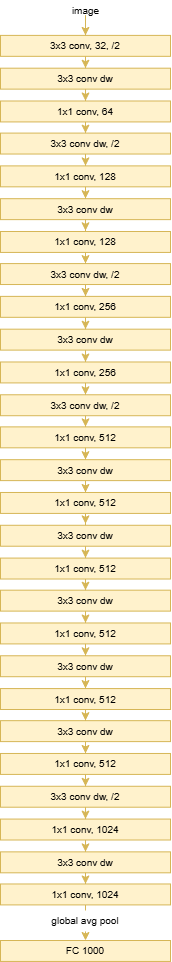

The diagram above was exported from draw.io. Its source (the exported page's mxGraphModel, read from the mxfile embedded in the PNG):
<mxGraphModel dx="1144" dy="586" grid="1" gridSize="10" guides="1" tooltips="1" connect="1" arrows="1" fold="1" page="1" pageScale="1" pageWidth="850" pageHeight="1100" math="0" shadow="0">
  <root>
    <mxCell id="0" />
    <mxCell id="1" parent="0" />
    <mxCell id="Owtjk7Hf0-1jwQMskfjc-75" connectable="0" parent="1" style="group" value="" vertex="1">
      <mxGeometry height="960.94" width="170" x="360" y="220" as="geometry" />
    </mxCell>
    <mxCell id="Owtjk7Hf0-1jwQMskfjc-37" edge="1" parent="Owtjk7Hf0-1jwQMskfjc-75" source="Owtjk7Hf0-1jwQMskfjc-1" style="edgeStyle=orthogonalEdgeStyle;rounded=0;orthogonalLoop=1;jettySize=auto;html=1;entryX=0.5;entryY=0;entryDx=0;entryDy=0;fillColor=#fff2cc;strokeColor=#d6b656;fontSize=10;" target="Owtjk7Hf0-1jwQMskfjc-2">
      <mxGeometry relative="1" as="geometry" />
    </mxCell>
    <mxCell id="Owtjk7Hf0-1jwQMskfjc-1" parent="Owtjk7Hf0-1jwQMskfjc-75" style="text;html=1;whiteSpace=wrap;strokeColor=none;fillColor=none;align=center;verticalAlign=middle;rounded=0;fontSize=10;" value="image" vertex="1">
      <mxGeometry height="20.93525179856115" width="85" x="42.5" as="geometry" />
    </mxCell>
    <mxCell id="Owtjk7Hf0-1jwQMskfjc-41" edge="1" parent="Owtjk7Hf0-1jwQMskfjc-75" source="Owtjk7Hf0-1jwQMskfjc-2" style="edgeStyle=orthogonalEdgeStyle;rounded=0;orthogonalLoop=1;jettySize=auto;html=1;fillColor=#fff2cc;strokeColor=#d6b656;fontSize=10;" target="Owtjk7Hf0-1jwQMskfjc-3">
      <mxGeometry relative="1" as="geometry" />
    </mxCell>
    <mxCell id="Owtjk7Hf0-1jwQMskfjc-2" parent="Owtjk7Hf0-1jwQMskfjc-75" style="rounded=0;whiteSpace=wrap;html=1;fillColor=#fff2cc;strokeColor=#d6b656;fontSize=10;" value="3x3 conv, 32, /2" vertex="1">
      <mxGeometry height="20.93525179856115" width="170" y="34.89208633093526" as="geometry" />
    </mxCell>
    <mxCell id="Owtjk7Hf0-1jwQMskfjc-42" edge="1" parent="Owtjk7Hf0-1jwQMskfjc-75" source="Owtjk7Hf0-1jwQMskfjc-3" style="edgeStyle=orthogonalEdgeStyle;rounded=0;orthogonalLoop=1;jettySize=auto;html=1;entryX=0.5;entryY=0;entryDx=0;entryDy=0;fillColor=#fff2cc;strokeColor=#d6b656;fontSize=10;" target="Owtjk7Hf0-1jwQMskfjc-4">
      <mxGeometry relative="1" as="geometry" />
    </mxCell>
    <mxCell id="Owtjk7Hf0-1jwQMskfjc-3" parent="Owtjk7Hf0-1jwQMskfjc-75" style="rounded=0;whiteSpace=wrap;html=1;fillColor=#fff2cc;strokeColor=#d6b656;fontSize=10;" value="3x3 conv dw" vertex="1">
      <mxGeometry height="20.93525179856115" width="170" y="67.69064748201436" as="geometry" />
    </mxCell>
    <mxCell id="Owtjk7Hf0-1jwQMskfjc-43" edge="1" parent="Owtjk7Hf0-1jwQMskfjc-75" source="Owtjk7Hf0-1jwQMskfjc-4" style="edgeStyle=orthogonalEdgeStyle;rounded=0;orthogonalLoop=1;jettySize=auto;html=1;entryX=0.5;entryY=0;entryDx=0;entryDy=0;fillColor=#fff2cc;strokeColor=#d6b656;fontSize=10;" target="Owtjk7Hf0-1jwQMskfjc-5">
      <mxGeometry relative="1" as="geometry" />
    </mxCell>
    <mxCell id="Owtjk7Hf0-1jwQMskfjc-4" parent="Owtjk7Hf0-1jwQMskfjc-75" style="rounded=0;whiteSpace=wrap;html=1;fillColor=#fff2cc;strokeColor=#d6b656;fontSize=10;" value="1x1 conv, 64" vertex="1">
      <mxGeometry height="20.93525179856115" width="170" y="100.48920863309354" as="geometry" />
    </mxCell>
    <mxCell id="Owtjk7Hf0-1jwQMskfjc-44" edge="1" parent="Owtjk7Hf0-1jwQMskfjc-75" source="Owtjk7Hf0-1jwQMskfjc-5" style="edgeStyle=orthogonalEdgeStyle;rounded=0;orthogonalLoop=1;jettySize=auto;html=1;entryX=0.5;entryY=0;entryDx=0;entryDy=0;fillColor=#fff2cc;strokeColor=#d6b656;fontSize=10;" target="Owtjk7Hf0-1jwQMskfjc-6">
      <mxGeometry relative="1" as="geometry" />
    </mxCell>
    <mxCell id="Owtjk7Hf0-1jwQMskfjc-5" parent="Owtjk7Hf0-1jwQMskfjc-75" style="rounded=0;whiteSpace=wrap;html=1;fillColor=#fff2cc;strokeColor=#d6b656;fontSize=10;" value="3x3 conv dw, /2" vertex="1">
      <mxGeometry height="20.93525179856115" width="170" y="132.58992805755395" as="geometry" />
    </mxCell>
    <mxCell id="Owtjk7Hf0-1jwQMskfjc-45" edge="1" parent="Owtjk7Hf0-1jwQMskfjc-75" source="Owtjk7Hf0-1jwQMskfjc-6" style="edgeStyle=orthogonalEdgeStyle;rounded=0;orthogonalLoop=1;jettySize=auto;html=1;entryX=0.5;entryY=0;entryDx=0;entryDy=0;fillColor=#fff2cc;strokeColor=#d6b656;fontSize=10;" target="Owtjk7Hf0-1jwQMskfjc-7">
      <mxGeometry relative="1" as="geometry" />
    </mxCell>
    <mxCell id="Owtjk7Hf0-1jwQMskfjc-6" parent="Owtjk7Hf0-1jwQMskfjc-75" style="rounded=0;whiteSpace=wrap;html=1;fillColor=#fff2cc;strokeColor=#d6b656;fontSize=10;" value="1x1 conv, 128" vertex="1">
      <mxGeometry height="20.93525179856115" width="170" y="165.38848920863308" as="geometry" />
    </mxCell>
    <mxCell id="Owtjk7Hf0-1jwQMskfjc-46" edge="1" parent="Owtjk7Hf0-1jwQMskfjc-75" source="Owtjk7Hf0-1jwQMskfjc-7" style="edgeStyle=orthogonalEdgeStyle;rounded=0;orthogonalLoop=1;jettySize=auto;html=1;fillColor=#fff2cc;strokeColor=#d6b656;fontSize=10;">
      <mxGeometry relative="1" as="geometry">
        <mxPoint x="85" y="230.2877697841726" as="targetPoint" />
      </mxGeometry>
    </mxCell>
    <mxCell id="Owtjk7Hf0-1jwQMskfjc-7" parent="Owtjk7Hf0-1jwQMskfjc-75" style="rounded=0;whiteSpace=wrap;html=1;fillColor=#fff2cc;strokeColor=#d6b656;fontSize=10;" value="3x3 conv dw" vertex="1">
      <mxGeometry height="20.93525179856115" width="170" y="198.18705035971226" as="geometry" />
    </mxCell>
    <mxCell id="Owtjk7Hf0-1jwQMskfjc-48" edge="1" parent="Owtjk7Hf0-1jwQMskfjc-75" source="Owtjk7Hf0-1jwQMskfjc-8" style="edgeStyle=orthogonalEdgeStyle;rounded=0;orthogonalLoop=1;jettySize=auto;html=1;entryX=0.5;entryY=0;entryDx=0;entryDy=0;fillColor=#fff2cc;strokeColor=#d6b656;fontSize=10;" target="Owtjk7Hf0-1jwQMskfjc-9">
      <mxGeometry relative="1" as="geometry" />
    </mxCell>
    <mxCell id="Owtjk7Hf0-1jwQMskfjc-8" parent="Owtjk7Hf0-1jwQMskfjc-75" style="rounded=0;whiteSpace=wrap;html=1;fillColor=#fff2cc;strokeColor=#d6b656;fontSize=10;" value="1x1 conv, 128" vertex="1">
      <mxGeometry height="20.93525179856115" width="170" y="230.9856115107914" as="geometry" />
    </mxCell>
    <mxCell id="Owtjk7Hf0-1jwQMskfjc-49" edge="1" parent="Owtjk7Hf0-1jwQMskfjc-75" source="Owtjk7Hf0-1jwQMskfjc-9" style="edgeStyle=orthogonalEdgeStyle;rounded=0;orthogonalLoop=1;jettySize=auto;html=1;entryX=0.5;entryY=0;entryDx=0;entryDy=0;fillColor=#fff2cc;strokeColor=#d6b656;fontSize=10;" target="Owtjk7Hf0-1jwQMskfjc-10">
      <mxGeometry relative="1" as="geometry" />
    </mxCell>
    <mxCell id="Owtjk7Hf0-1jwQMskfjc-9" parent="Owtjk7Hf0-1jwQMskfjc-75" style="rounded=0;whiteSpace=wrap;html=1;fillColor=#fff2cc;strokeColor=#d6b656;fontSize=10;" value="3x3 conv dw, /2" vertex="1">
      <mxGeometry height="20.93525179856115" width="170" y="263.08633093525185" as="geometry" />
    </mxCell>
    <mxCell id="Owtjk7Hf0-1jwQMskfjc-50" edge="1" parent="Owtjk7Hf0-1jwQMskfjc-75" source="Owtjk7Hf0-1jwQMskfjc-10" style="edgeStyle=orthogonalEdgeStyle;rounded=0;orthogonalLoop=1;jettySize=auto;html=1;entryX=0.5;entryY=0;entryDx=0;entryDy=0;fillColor=#fff2cc;strokeColor=#d6b656;fontSize=10;" target="Owtjk7Hf0-1jwQMskfjc-11">
      <mxGeometry relative="1" as="geometry" />
    </mxCell>
    <mxCell id="Owtjk7Hf0-1jwQMskfjc-10" parent="Owtjk7Hf0-1jwQMskfjc-75" style="rounded=0;whiteSpace=wrap;html=1;fillColor=#fff2cc;strokeColor=#d6b656;fontSize=10;" value="1x1 conv, 256" vertex="1">
      <mxGeometry height="20.93525179856115" width="170" y="295.88489208633086" as="geometry" />
    </mxCell>
    <mxCell id="Owtjk7Hf0-1jwQMskfjc-51" edge="1" parent="Owtjk7Hf0-1jwQMskfjc-75" source="Owtjk7Hf0-1jwQMskfjc-11" style="edgeStyle=orthogonalEdgeStyle;rounded=0;orthogonalLoop=1;jettySize=auto;html=1;entryX=0.5;entryY=0;entryDx=0;entryDy=0;fillColor=#fff2cc;strokeColor=#d6b656;fontSize=10;" target="Owtjk7Hf0-1jwQMskfjc-12">
      <mxGeometry relative="1" as="geometry" />
    </mxCell>
    <mxCell id="Owtjk7Hf0-1jwQMskfjc-11" parent="Owtjk7Hf0-1jwQMskfjc-75" style="rounded=0;whiteSpace=wrap;html=1;fillColor=#fff2cc;strokeColor=#d6b656;fontSize=10;" value="3x3 conv dw" vertex="1">
      <mxGeometry height="20.93525179856115" width="170" y="328.68345323741005" as="geometry" />
    </mxCell>
    <mxCell id="Owtjk7Hf0-1jwQMskfjc-52" edge="1" parent="Owtjk7Hf0-1jwQMskfjc-75" source="Owtjk7Hf0-1jwQMskfjc-12" style="edgeStyle=orthogonalEdgeStyle;rounded=0;orthogonalLoop=1;jettySize=auto;html=1;fillColor=#fff2cc;strokeColor=#d6b656;fontSize=10;" target="Owtjk7Hf0-1jwQMskfjc-17">
      <mxGeometry relative="1" as="geometry" />
    </mxCell>
    <mxCell id="Owtjk7Hf0-1jwQMskfjc-12" parent="Owtjk7Hf0-1jwQMskfjc-75" style="rounded=0;whiteSpace=wrap;html=1;fillColor=#fff2cc;strokeColor=#d6b656;fontSize=10;" value="1x1 conv, 256" vertex="1">
      <mxGeometry height="20.93525179856115" width="170" y="361.48201438848923" as="geometry" />
    </mxCell>
    <mxCell id="Owtjk7Hf0-1jwQMskfjc-53" edge="1" parent="Owtjk7Hf0-1jwQMskfjc-75" source="Owtjk7Hf0-1jwQMskfjc-17" style="edgeStyle=orthogonalEdgeStyle;rounded=0;orthogonalLoop=1;jettySize=auto;html=1;entryX=0.5;entryY=0;entryDx=0;entryDy=0;fillColor=#fff2cc;strokeColor=#d6b656;fontSize=10;" target="Owtjk7Hf0-1jwQMskfjc-18">
      <mxGeometry relative="1" as="geometry" />
    </mxCell>
    <mxCell id="Owtjk7Hf0-1jwQMskfjc-17" parent="Owtjk7Hf0-1jwQMskfjc-75" style="rounded=0;whiteSpace=wrap;html=1;fillColor=#fff2cc;strokeColor=#d6b656;fontSize=10;" value="3x3 conv dw, /2" vertex="1">
      <mxGeometry height="20.93525179856115" width="170" y="394.2805755395684" as="geometry" />
    </mxCell>
    <mxCell id="Owtjk7Hf0-1jwQMskfjc-72" edge="1" parent="Owtjk7Hf0-1jwQMskfjc-75" source="Owtjk7Hf0-1jwQMskfjc-18" style="edgeStyle=orthogonalEdgeStyle;rounded=0;orthogonalLoop=1;jettySize=auto;html=1;entryX=0.5;entryY=0;entryDx=0;entryDy=0;fillColor=#fff2cc;strokeColor=#d6b656;" target="Owtjk7Hf0-1jwQMskfjc-19">
      <mxGeometry relative="1" as="geometry" />
    </mxCell>
    <mxCell id="Owtjk7Hf0-1jwQMskfjc-18" parent="Owtjk7Hf0-1jwQMskfjc-75" style="rounded=0;whiteSpace=wrap;html=1;fillColor=#fff2cc;strokeColor=#d6b656;fontSize=10;" value="1x1 conv, 512" vertex="1">
      <mxGeometry height="20.93525179856115" width="170" y="426.3812949640287" as="geometry" />
    </mxCell>
    <mxCell id="Owtjk7Hf0-1jwQMskfjc-56" edge="1" parent="Owtjk7Hf0-1jwQMskfjc-75" source="Owtjk7Hf0-1jwQMskfjc-19" style="edgeStyle=orthogonalEdgeStyle;rounded=0;orthogonalLoop=1;jettySize=auto;html=1;entryX=0.5;entryY=0;entryDx=0;entryDy=0;fillColor=#fff2cc;strokeColor=#d6b656;fontSize=10;" target="Owtjk7Hf0-1jwQMskfjc-20">
      <mxGeometry relative="1" as="geometry" />
    </mxCell>
    <mxCell id="Owtjk7Hf0-1jwQMskfjc-19" parent="Owtjk7Hf0-1jwQMskfjc-75" style="rounded=0;whiteSpace=wrap;html=1;fillColor=#fff2cc;strokeColor=#d6b656;fontSize=10;" value="3x3 conv dw" vertex="1">
      <mxGeometry height="20.93525179856115" width="170" y="459.1798561151079" as="geometry" />
    </mxCell>
    <mxCell id="Owtjk7Hf0-1jwQMskfjc-57" edge="1" parent="Owtjk7Hf0-1jwQMskfjc-75" source="Owtjk7Hf0-1jwQMskfjc-20" style="edgeStyle=orthogonalEdgeStyle;rounded=0;orthogonalLoop=1;jettySize=auto;html=1;fillColor=#fff2cc;strokeColor=#d6b656;fontSize=10;">
      <mxGeometry relative="1" as="geometry">
        <mxPoint x="85" y="523.3812949640287" as="targetPoint" />
      </mxGeometry>
    </mxCell>
    <mxCell id="Owtjk7Hf0-1jwQMskfjc-20" parent="Owtjk7Hf0-1jwQMskfjc-75" style="rounded=0;whiteSpace=wrap;html=1;fillColor=#fff2cc;strokeColor=#d6b656;fontSize=10;" value="1x1 conv, 512" vertex="1">
      <mxGeometry height="20.93525179856115" width="170" y="491.97841726618697" as="geometry" />
    </mxCell>
    <mxCell id="Owtjk7Hf0-1jwQMskfjc-58" edge="1" parent="Owtjk7Hf0-1jwQMskfjc-75" source="Owtjk7Hf0-1jwQMskfjc-21" style="edgeStyle=orthogonalEdgeStyle;rounded=0;orthogonalLoop=1;jettySize=auto;html=1;entryX=0.5;entryY=0;entryDx=0;entryDy=0;fillColor=#fff2cc;strokeColor=#d6b656;fontSize=10;" target="Owtjk7Hf0-1jwQMskfjc-22">
      <mxGeometry relative="1" as="geometry" />
    </mxCell>
    <mxCell id="Owtjk7Hf0-1jwQMskfjc-21" parent="Owtjk7Hf0-1jwQMskfjc-75" style="rounded=0;whiteSpace=wrap;html=1;fillColor=#fff2cc;strokeColor=#d6b656;fontSize=10;" value="3x3 conv dw" vertex="1">
      <mxGeometry height="20.93525179856115" width="170" y="524.7769784172663" as="geometry" />
    </mxCell>
    <mxCell id="Owtjk7Hf0-1jwQMskfjc-59" edge="1" parent="Owtjk7Hf0-1jwQMskfjc-75" source="Owtjk7Hf0-1jwQMskfjc-22" style="edgeStyle=orthogonalEdgeStyle;rounded=0;orthogonalLoop=1;jettySize=auto;html=1;entryX=0.5;entryY=0;entryDx=0;entryDy=0;fillColor=#fff2cc;strokeColor=#d6b656;fontSize=10;" target="Owtjk7Hf0-1jwQMskfjc-23">
      <mxGeometry relative="1" as="geometry" />
    </mxCell>
    <mxCell id="Owtjk7Hf0-1jwQMskfjc-22" parent="Owtjk7Hf0-1jwQMskfjc-75" style="rounded=0;whiteSpace=wrap;html=1;fillColor=#fff2cc;strokeColor=#d6b656;fontSize=10;" value="1x1 conv, 512" vertex="1">
      <mxGeometry height="20.93525179856115" width="170" y="557.5755395683452" as="geometry" />
    </mxCell>
    <mxCell id="Owtjk7Hf0-1jwQMskfjc-60" edge="1" parent="Owtjk7Hf0-1jwQMskfjc-75" source="Owtjk7Hf0-1jwQMskfjc-23" style="edgeStyle=orthogonalEdgeStyle;rounded=0;orthogonalLoop=1;jettySize=auto;html=1;fillColor=#fff2cc;strokeColor=#d6b656;fontSize=10;" target="Owtjk7Hf0-1jwQMskfjc-24">
      <mxGeometry relative="1" as="geometry" />
    </mxCell>
    <mxCell id="Owtjk7Hf0-1jwQMskfjc-23" parent="Owtjk7Hf0-1jwQMskfjc-75" style="rounded=0;whiteSpace=wrap;html=1;fillColor=#fff2cc;strokeColor=#d6b656;fontSize=10;" value="3x3 conv dw" vertex="1">
      <mxGeometry height="20.93525179856115" width="170" y="589.6762589928057" as="geometry" />
    </mxCell>
    <mxCell id="Owtjk7Hf0-1jwQMskfjc-61" edge="1" parent="Owtjk7Hf0-1jwQMskfjc-75" source="Owtjk7Hf0-1jwQMskfjc-24" style="edgeStyle=orthogonalEdgeStyle;rounded=0;orthogonalLoop=1;jettySize=auto;html=1;entryX=0.5;entryY=0;entryDx=0;entryDy=0;fillColor=#fff2cc;strokeColor=#d6b656;fontSize=10;" target="Owtjk7Hf0-1jwQMskfjc-25">
      <mxGeometry relative="1" as="geometry" />
    </mxCell>
    <mxCell id="Owtjk7Hf0-1jwQMskfjc-24" parent="Owtjk7Hf0-1jwQMskfjc-75" style="rounded=0;whiteSpace=wrap;html=1;fillColor=#fff2cc;strokeColor=#d6b656;fontSize=10;" value="1x1 conv, 512" vertex="1">
      <mxGeometry height="20.93525179856115" width="170" y="622.4748201438849" as="geometry" />
    </mxCell>
    <mxCell id="Owtjk7Hf0-1jwQMskfjc-62" edge="1" parent="Owtjk7Hf0-1jwQMskfjc-75" source="Owtjk7Hf0-1jwQMskfjc-25" style="edgeStyle=orthogonalEdgeStyle;rounded=0;orthogonalLoop=1;jettySize=auto;html=1;entryX=0.5;entryY=0;entryDx=0;entryDy=0;fillColor=#fff2cc;strokeColor=#d6b656;fontSize=10;" target="Owtjk7Hf0-1jwQMskfjc-26">
      <mxGeometry relative="1" as="geometry" />
    </mxCell>
    <mxCell id="Owtjk7Hf0-1jwQMskfjc-25" parent="Owtjk7Hf0-1jwQMskfjc-75" style="rounded=0;whiteSpace=wrap;html=1;fillColor=#fff2cc;strokeColor=#d6b656;fontSize=10;" value="3x3 conv dw" vertex="1">
      <mxGeometry height="20.93525179856115" width="170" y="655.273381294964" as="geometry" />
    </mxCell>
    <mxCell id="Owtjk7Hf0-1jwQMskfjc-63" edge="1" parent="Owtjk7Hf0-1jwQMskfjc-75" source="Owtjk7Hf0-1jwQMskfjc-26" style="edgeStyle=orthogonalEdgeStyle;rounded=0;orthogonalLoop=1;jettySize=auto;html=1;entryX=0.5;entryY=0;entryDx=0;entryDy=0;fillColor=#fff2cc;strokeColor=#d6b656;fontSize=10;" target="Owtjk7Hf0-1jwQMskfjc-27">
      <mxGeometry relative="1" as="geometry" />
    </mxCell>
    <mxCell id="Owtjk7Hf0-1jwQMskfjc-26" parent="Owtjk7Hf0-1jwQMskfjc-75" style="rounded=0;whiteSpace=wrap;html=1;fillColor=#fff2cc;strokeColor=#d6b656;fontSize=10;" value="1x1 conv, 512" vertex="1">
      <mxGeometry height="20.93525179856115" width="170" y="688.0719424460432" as="geometry" />
    </mxCell>
    <mxCell id="Owtjk7Hf0-1jwQMskfjc-64" edge="1" parent="Owtjk7Hf0-1jwQMskfjc-75" source="Owtjk7Hf0-1jwQMskfjc-27" style="edgeStyle=orthogonalEdgeStyle;rounded=0;orthogonalLoop=1;jettySize=auto;html=1;fillColor=#fff2cc;strokeColor=#d6b656;fontSize=10;" target="Owtjk7Hf0-1jwQMskfjc-28">
      <mxGeometry relative="1" as="geometry" />
    </mxCell>
    <mxCell id="Owtjk7Hf0-1jwQMskfjc-27" parent="Owtjk7Hf0-1jwQMskfjc-75" style="rounded=0;whiteSpace=wrap;html=1;fillColor=#fff2cc;strokeColor=#d6b656;fontSize=10;" value="3x3 conv dw" vertex="1">
      <mxGeometry height="20.93525179856115" width="170" y="720.1726618705036" as="geometry" />
    </mxCell>
    <mxCell id="Owtjk7Hf0-1jwQMskfjc-65" edge="1" parent="Owtjk7Hf0-1jwQMskfjc-75" source="Owtjk7Hf0-1jwQMskfjc-28" style="edgeStyle=orthogonalEdgeStyle;rounded=0;orthogonalLoop=1;jettySize=auto;html=1;fillColor=#fff2cc;strokeColor=#d6b656;fontSize=10;" target="Owtjk7Hf0-1jwQMskfjc-29">
      <mxGeometry relative="1" as="geometry" />
    </mxCell>
    <mxCell id="Owtjk7Hf0-1jwQMskfjc-28" parent="Owtjk7Hf0-1jwQMskfjc-75" style="rounded=0;whiteSpace=wrap;html=1;fillColor=#fff2cc;strokeColor=#d6b656;fontSize=10;" value="1x1 conv, 512" vertex="1">
      <mxGeometry height="20.93525179856115" width="170" y="752.9712230215825" as="geometry" />
    </mxCell>
    <mxCell id="Owtjk7Hf0-1jwQMskfjc-66" edge="1" parent="Owtjk7Hf0-1jwQMskfjc-75" source="Owtjk7Hf0-1jwQMskfjc-29" style="edgeStyle=orthogonalEdgeStyle;rounded=0;orthogonalLoop=1;jettySize=auto;html=1;entryX=0.5;entryY=0;entryDx=0;entryDy=0;fillColor=#fff2cc;strokeColor=#d6b656;fontSize=10;" target="Owtjk7Hf0-1jwQMskfjc-30">
      <mxGeometry relative="1" as="geometry" />
    </mxCell>
    <mxCell id="Owtjk7Hf0-1jwQMskfjc-29" parent="Owtjk7Hf0-1jwQMskfjc-75" style="rounded=0;whiteSpace=wrap;html=1;fillColor=#fff2cc;strokeColor=#d6b656;fontSize=10;" value="3x3 conv dw, /2" vertex="1">
      <mxGeometry height="20.93525179856115" width="170" y="785.7697841726618" as="geometry" />
    </mxCell>
    <mxCell id="Owtjk7Hf0-1jwQMskfjc-67" edge="1" parent="Owtjk7Hf0-1jwQMskfjc-75" source="Owtjk7Hf0-1jwQMskfjc-30" style="edgeStyle=orthogonalEdgeStyle;rounded=0;orthogonalLoop=1;jettySize=auto;html=1;entryX=0.5;entryY=0;entryDx=0;entryDy=0;fillColor=#fff2cc;strokeColor=#d6b656;fontSize=10;" target="Owtjk7Hf0-1jwQMskfjc-31">
      <mxGeometry relative="1" as="geometry" />
    </mxCell>
    <mxCell id="Owtjk7Hf0-1jwQMskfjc-30" parent="Owtjk7Hf0-1jwQMskfjc-75" style="rounded=0;whiteSpace=wrap;html=1;fillColor=#fff2cc;strokeColor=#d6b656;fontSize=10;" value="1x1 conv, 1024" vertex="1">
      <mxGeometry height="20.93525179856115" width="170" y="818.5683453237411" as="geometry" />
    </mxCell>
    <mxCell id="Owtjk7Hf0-1jwQMskfjc-74" edge="1" parent="Owtjk7Hf0-1jwQMskfjc-75" source="Owtjk7Hf0-1jwQMskfjc-31" style="edgeStyle=orthogonalEdgeStyle;rounded=0;orthogonalLoop=1;jettySize=auto;html=1;entryX=0.5;entryY=0;entryDx=0;entryDy=0;fillColor=#fff2cc;strokeColor=#d6b656;" target="Owtjk7Hf0-1jwQMskfjc-32">
      <mxGeometry relative="1" as="geometry" />
    </mxCell>
    <mxCell id="Owtjk7Hf0-1jwQMskfjc-31" parent="Owtjk7Hf0-1jwQMskfjc-75" style="rounded=0;whiteSpace=wrap;html=1;fillColor=#fff2cc;strokeColor=#d6b656;fontSize=10;" value="3x3 conv dw" vertex="1">
      <mxGeometry height="20.93525179856115" width="170" y="851.3669064748201" as="geometry" />
    </mxCell>
    <mxCell id="Owtjk7Hf0-1jwQMskfjc-70" edge="1" parent="Owtjk7Hf0-1jwQMskfjc-75" source="Owtjk7Hf0-1jwQMskfjc-32" style="edgeStyle=orthogonalEdgeStyle;rounded=0;orthogonalLoop=1;jettySize=auto;html=1;entryX=0.5;entryY=0;entryDx=0;entryDy=0;fillColor=#fff2cc;strokeColor=#d6b656;fontSize=10;" target="Owtjk7Hf0-1jwQMskfjc-35">
      <mxGeometry relative="1" as="geometry" />
    </mxCell>
    <mxCell id="Owtjk7Hf0-1jwQMskfjc-32" parent="Owtjk7Hf0-1jwQMskfjc-75" style="rounded=0;whiteSpace=wrap;html=1;fillColor=#fff2cc;strokeColor=#d6b656;fontSize=10;" value="1x1 conv, 1024" vertex="1">
      <mxGeometry height="20.93525179856115" width="170" y="883.4676258992804" as="geometry" />
    </mxCell>
    <mxCell id="Owtjk7Hf0-1jwQMskfjc-34" parent="Owtjk7Hf0-1jwQMskfjc-75" style="text;html=1;whiteSpace=wrap;align=center;verticalAlign=middle;rounded=0;fillColor=default;fontSize=10;" value="global avg pool" vertex="1">
      <mxGeometry height="20.93525179856115" width="127.5" x="21.25" y="910.0026618705037" as="geometry" />
    </mxCell>
    <mxCell id="Owtjk7Hf0-1jwQMskfjc-35" parent="Owtjk7Hf0-1jwQMskfjc-75" style="rounded=0;whiteSpace=wrap;html=1;fillColor=#fff2cc;strokeColor=#d6b656;fontSize=10;" value="FC 1000" vertex="1">
      <mxGeometry height="20.93525179856115" width="170" y="940.0047482014388" as="geometry" />
    </mxCell>
    <mxCell id="Owtjk7Hf0-1jwQMskfjc-40" edge="1" parent="Owtjk7Hf0-1jwQMskfjc-75" source="Owtjk7Hf0-1jwQMskfjc-2" style="edgeStyle=orthogonalEdgeStyle;rounded=0;orthogonalLoop=1;jettySize=auto;html=1;exitX=0.5;exitY=1;exitDx=0;exitDy=0;fillColor=#fff2cc;strokeColor=#d6b656;fontSize=10;" target="Owtjk7Hf0-1jwQMskfjc-2">
      <mxGeometry relative="1" as="geometry" />
    </mxCell>
  </root>
</mxGraphModel>